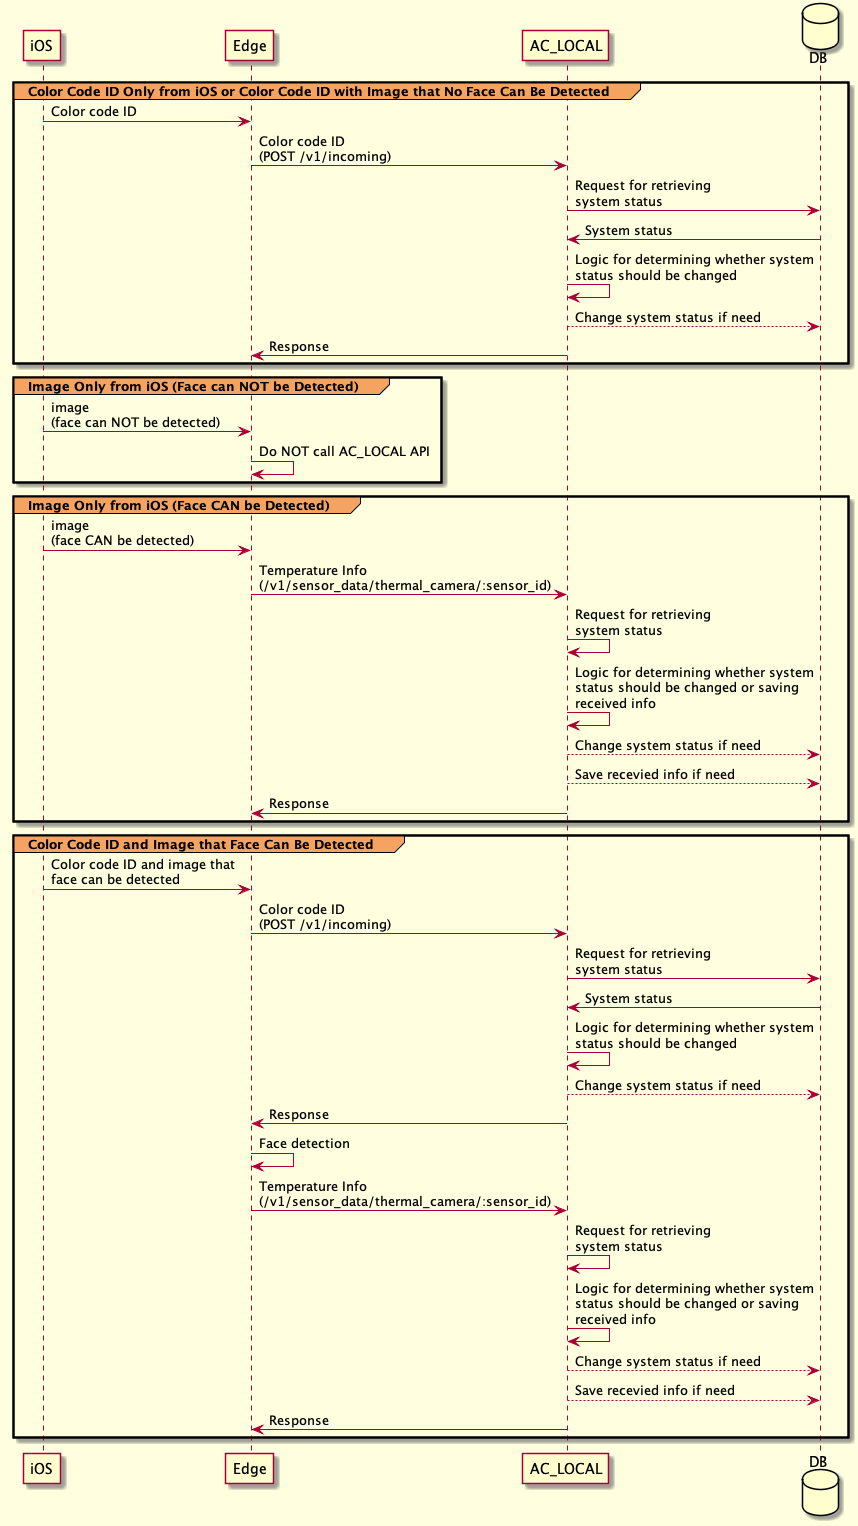

The diagram above was rendered by PlantUML. Its source (embedded in the PNG):
@startuml
skinparam backgroundColor LightYellow
skinparam sequence {
  GroupBackgroundColor SandyBrown
}


participant iOS  as ios
participant Edge as edge
participant AC_LOCAL as ac_local
database    DB as db


group Color Code ID Only from iOS or Color Code ID with Image that No Face Can Be Detected
  ios      ->  edge:     Color code ID
  edge     ->  ac_local: Color code ID\n(POST /v1/incoming)
  ac_local ->  db:       Request for retrieving\nsystem status
  db       ->  ac_local: System status
  ac_local ->  ac_local: Logic for determining whether system\nstatus should be changed
  ac_local --> db:       Change system status if need
  ac_local ->  edge:     Response
end

group Image Only from iOS (Face can NOT be Detected)
  ios      ->  edge:     image\n(face can NOT be detected)
  edge     ->  edge:     Do NOT call AC_LOCAL API
end

group Image Only from iOS (Face CAN be Detected)
  ios      ->  edge:     image\n(face CAN be detected)
  edge     ->  ac_local: Temperature Info\n(/v1/sensor_data/thermal_camera/:sensor_id)
  ac_local ->  ac_local: Request for retrieving\nsystem status
  ac_local ->  ac_local: Logic for determining whether system\nstatus should be changed or saving\nreceived info
  ac_local --> db:       Change system status if need
  ac_local --> db:       Save recevied info if need
  ac_local ->  edge:     Response
end

group Color Code ID and Image that Face Can Be Detected
  ios      ->  edge:     Color code ID and image that\nface can be detected
  edge     ->  ac_local: Color code ID\n(POST /v1/incoming)
  ac_local ->  db:       Request for retrieving\nsystem status
  db       ->  ac_local: System status
  ac_local ->  ac_local: Logic for determining whether system\nstatus should be changed
  ac_local --> db:       Change system status if need
  ac_local ->  edge:     Response
  edge     ->  edge:     Face detection
  edge     ->  ac_local: Temperature Info\n(/v1/sensor_data/thermal_camera/:sensor_id)
  ac_local ->  ac_local: Request for retrieving\nsystem status
  ac_local ->  ac_local: Logic for determining whether system\nstatus should be changed or saving\nreceived info
  ac_local --> db:       Change system status if need
  ac_local --> db:       Save recevied info if need
  ac_local ->  edge:     Response
end

@enduml